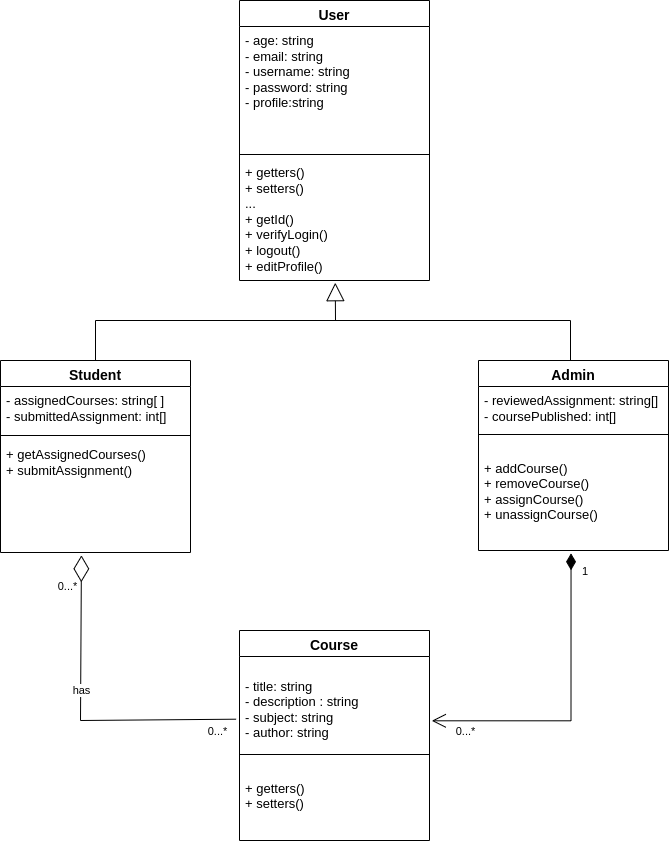

The diagram above was exported from draw.io. Its source (the exported page's mxGraphModel, read from the mxfile embedded in the PNG):
<mxGraphModel dx="994" dy="573" grid="1" gridSize="10" guides="1" tooltips="1" connect="1" arrows="1" fold="1" page="1" pageScale="1" pageWidth="827" pageHeight="1169" math="0" shadow="0">
  <root>
    <mxCell id="WIyWlLk6GJQsqaUBKTNV-0" />
    <mxCell id="WIyWlLk6GJQsqaUBKTNV-1" parent="WIyWlLk6GJQsqaUBKTNV-0" />
    <mxCell id="uUbwCnq5PgJSv-rRF8_8-4" value="&lt;font style=&quot;font-size: 14px;&quot;&gt;User&lt;/font&gt;" style="swimlane;fontStyle=1;align=center;verticalAlign=top;childLayout=stackLayout;horizontal=1;startSize=26;horizontalStack=0;resizeParent=1;resizeParentMax=0;resizeLast=0;collapsible=1;marginBottom=0;whiteSpace=wrap;html=1;" parent="WIyWlLk6GJQsqaUBKTNV-1" vertex="1">
      <mxGeometry x="319" y="40" width="190" height="280" as="geometry" />
    </mxCell>
    <mxCell id="uUbwCnq5PgJSv-rRF8_8-5" value="&lt;font style=&quot;font-size: 13px;&quot;&gt;- age: string&lt;/font&gt;&lt;div style=&quot;font-size: 13px;&quot;&gt;&lt;font style=&quot;font-size: 13px;&quot;&gt;- email: string&lt;/font&gt;&lt;/div&gt;&lt;div style=&quot;font-size: 13px;&quot;&gt;&lt;font style=&quot;font-size: 13px;&quot;&gt;- username: string&lt;/font&gt;&lt;/div&gt;&lt;div style=&quot;font-size: 13px;&quot;&gt;&lt;font style=&quot;font-size: 13px;&quot;&gt;- password: string&lt;/font&gt;&lt;/div&gt;&lt;div style=&quot;font-size: 13px;&quot;&gt;&lt;font style=&quot;font-size: 13px;&quot;&gt;- profile:string&lt;/font&gt;&lt;/div&gt;&lt;div style=&quot;font-size: 13px;&quot;&gt;&lt;font style=&quot;font-size: 13px;&quot;&gt;&lt;br style=&quot;border-color: var(--border-color);&quot;&gt;&lt;/font&gt;&lt;/div&gt;&lt;div style=&quot;font-size: 13px;&quot;&gt;&lt;br&gt;&lt;/div&gt;" style="text;strokeColor=none;fillColor=none;align=left;verticalAlign=top;spacingLeft=4;spacingRight=4;overflow=hidden;rotatable=0;points=[[0,0.5],[1,0.5]];portConstraint=eastwest;whiteSpace=wrap;html=1;" parent="uUbwCnq5PgJSv-rRF8_8-4" vertex="1">
      <mxGeometry y="26" width="190" height="124" as="geometry" />
    </mxCell>
    <mxCell id="uUbwCnq5PgJSv-rRF8_8-6" value="" style="line;strokeWidth=1;fillColor=none;align=left;verticalAlign=middle;spacingTop=-1;spacingLeft=3;spacingRight=3;rotatable=0;labelPosition=right;points=[];portConstraint=eastwest;strokeColor=inherit;" parent="uUbwCnq5PgJSv-rRF8_8-4" vertex="1">
      <mxGeometry y="150" width="190" height="8" as="geometry" />
    </mxCell>
    <mxCell id="uUbwCnq5PgJSv-rRF8_8-7" value="&lt;font style=&quot;font-size: 13px;&quot;&gt;+ getters()&lt;/font&gt;&lt;div style=&quot;font-size: 13px;&quot;&gt;&lt;font style=&quot;font-size: 13px;&quot;&gt;+ setters()&lt;/font&gt;&lt;/div&gt;&lt;div style=&quot;font-size: 13px;&quot;&gt;&lt;font style=&quot;font-size: 13px;&quot;&gt;...&lt;/font&gt;&lt;/div&gt;&lt;div style=&quot;font-size: 13px;&quot;&gt;&lt;font style=&quot;font-size: 13px;&quot;&gt;+ getId()&lt;br&gt;&lt;/font&gt;&lt;/div&gt;&lt;div style=&quot;font-size: 13px;&quot;&gt;&lt;font style=&quot;font-size: 13px;&quot;&gt;+ verifyLogin()&lt;/font&gt;&lt;/div&gt;&lt;div style=&quot;font-size: 13px;&quot;&gt;&lt;font style=&quot;font-size: 13px;&quot;&gt;+ logout()&lt;/font&gt;&lt;/div&gt;&lt;div style=&quot;font-size: 13px;&quot;&gt;&lt;font style=&quot;font-size: 13px;&quot;&gt;+ editProfile()&lt;/font&gt;&lt;/div&gt;" style="text;strokeColor=none;fillColor=none;align=left;verticalAlign=top;spacingLeft=4;spacingRight=4;overflow=hidden;rotatable=0;points=[[0,0.5],[1,0.5]];portConstraint=eastwest;whiteSpace=wrap;html=1;" parent="uUbwCnq5PgJSv-rRF8_8-4" vertex="1">
      <mxGeometry y="158" width="190" height="122" as="geometry" />
    </mxCell>
    <mxCell id="o4--HxLQmYDGHAIKWMz8-0" value="&lt;span style=&quot;font-size: 14px;&quot;&gt;Student&lt;/span&gt;" style="swimlane;fontStyle=1;align=center;verticalAlign=top;childLayout=stackLayout;horizontal=1;startSize=26;horizontalStack=0;resizeParent=1;resizeParentMax=0;resizeLast=0;collapsible=1;marginBottom=0;whiteSpace=wrap;html=1;" parent="WIyWlLk6GJQsqaUBKTNV-1" vertex="1">
      <mxGeometry x="80" y="400" width="190" height="192" as="geometry" />
    </mxCell>
    <mxCell id="o4--HxLQmYDGHAIKWMz8-1" value="&lt;span style=&quot;font-size: 13px; background-color: initial;&quot;&gt;- assignedCourses: string[ ]&lt;br&gt;- submittedAssignment: int[]&lt;br&gt;&lt;/span&gt;" style="text;strokeColor=none;fillColor=none;align=left;verticalAlign=top;spacingLeft=4;spacingRight=4;overflow=hidden;rotatable=0;points=[[0,0.5],[1,0.5]];portConstraint=eastwest;whiteSpace=wrap;html=1;" parent="o4--HxLQmYDGHAIKWMz8-0" vertex="1">
      <mxGeometry y="26" width="190" height="44" as="geometry" />
    </mxCell>
    <mxCell id="o4--HxLQmYDGHAIKWMz8-2" value="" style="line;strokeWidth=1;fillColor=none;align=left;verticalAlign=middle;spacingTop=-1;spacingLeft=3;spacingRight=3;rotatable=0;labelPosition=right;points=[];portConstraint=eastwest;strokeColor=inherit;" parent="o4--HxLQmYDGHAIKWMz8-0" vertex="1">
      <mxGeometry y="70" width="190" height="10" as="geometry" />
    </mxCell>
    <mxCell id="o4--HxLQmYDGHAIKWMz8-3" value="&lt;font style=&quot;font-size: 13px;&quot;&gt;&lt;span style=&quot;background-color: initial;&quot;&gt;+ getAssignedCourses()&lt;br&gt;&lt;/span&gt;+ submitAssignment()&lt;br&gt;&lt;br&gt;&lt;/font&gt;" style="text;strokeColor=none;fillColor=none;align=left;verticalAlign=top;spacingLeft=4;spacingRight=4;overflow=hidden;rotatable=0;points=[[0,0.5],[1,0.5]];portConstraint=eastwest;whiteSpace=wrap;html=1;" parent="o4--HxLQmYDGHAIKWMz8-0" vertex="1">
      <mxGeometry y="80" width="190" height="112" as="geometry" />
    </mxCell>
    <mxCell id="o4--HxLQmYDGHAIKWMz8-4" value="&lt;span style=&quot;font-size: 14px;&quot;&gt;Admin&lt;/span&gt;" style="swimlane;fontStyle=1;align=center;verticalAlign=top;childLayout=stackLayout;horizontal=1;startSize=26;horizontalStack=0;resizeParent=1;resizeParentMax=0;resizeLast=0;collapsible=1;marginBottom=0;whiteSpace=wrap;html=1;" parent="WIyWlLk6GJQsqaUBKTNV-1" vertex="1">
      <mxGeometry x="558" y="400" width="190" height="190" as="geometry" />
    </mxCell>
    <mxCell id="o4--HxLQmYDGHAIKWMz8-5" value="&lt;font style=&quot;font-size: 13px;&quot;&gt;- reviewedAssignment: string[]&lt;/font&gt;&lt;div style=&quot;font-size: 13px;&quot;&gt;&lt;font style=&quot;font-size: 13px;&quot;&gt;- coursePublished: int[]&lt;/font&gt;&lt;/div&gt;" style="text;strokeColor=none;fillColor=none;align=left;verticalAlign=top;spacingLeft=4;spacingRight=4;overflow=hidden;rotatable=0;points=[[0,0.5],[1,0.5]];portConstraint=eastwest;whiteSpace=wrap;html=1;" parent="o4--HxLQmYDGHAIKWMz8-4" vertex="1">
      <mxGeometry y="26" width="190" height="44" as="geometry" />
    </mxCell>
    <mxCell id="o4--HxLQmYDGHAIKWMz8-6" value="" style="line;strokeWidth=1;fillColor=none;align=left;verticalAlign=middle;spacingTop=-1;spacingLeft=3;spacingRight=3;rotatable=0;labelPosition=right;points=[];portConstraint=eastwest;strokeColor=inherit;" parent="o4--HxLQmYDGHAIKWMz8-4" vertex="1">
      <mxGeometry y="70" width="190" height="8" as="geometry" />
    </mxCell>
    <mxCell id="o4--HxLQmYDGHAIKWMz8-7" value="&lt;font style=&quot;font-size: 13px;&quot;&gt;&lt;br&gt;+ addCourse()&lt;br&gt;+ removeCourse()&lt;br&gt;+ assignCourse()&lt;br&gt;+ unassignCourse()&lt;br&gt;&lt;/font&gt;" style="text;strokeColor=none;fillColor=none;align=left;verticalAlign=top;spacingLeft=4;spacingRight=4;overflow=hidden;rotatable=0;points=[[0,0.5],[1,0.5]];portConstraint=eastwest;whiteSpace=wrap;html=1;" parent="o4--HxLQmYDGHAIKWMz8-4" vertex="1">
      <mxGeometry y="78" width="190" height="112" as="geometry" />
    </mxCell>
    <mxCell id="o4--HxLQmYDGHAIKWMz8-390" value="" style="endArrow=block;endSize=16;endFill=0;html=1;rounded=0;exitX=0.5;exitY=0;exitDx=0;exitDy=0;entryX=0.504;entryY=1.018;entryDx=0;entryDy=0;entryPerimeter=0;" parent="WIyWlLk6GJQsqaUBKTNV-1" source="o4--HxLQmYDGHAIKWMz8-0" target="uUbwCnq5PgJSv-rRF8_8-7" edge="1">
      <mxGeometry width="160" relative="1" as="geometry">
        <mxPoint x="190" y="340" as="sourcePoint" />
        <mxPoint x="350" y="340" as="targetPoint" />
        <Array as="points">
          <mxPoint x="175" y="360" />
          <mxPoint x="415" y="360" />
        </Array>
      </mxGeometry>
    </mxCell>
    <mxCell id="o4--HxLQmYDGHAIKWMz8-391" value="" style="endArrow=none;html=1;rounded=0;" parent="WIyWlLk6GJQsqaUBKTNV-1" edge="1">
      <mxGeometry width="50" height="50" relative="1" as="geometry">
        <mxPoint x="410" y="360" as="sourcePoint" />
        <mxPoint x="650" y="400" as="targetPoint" />
        <Array as="points">
          <mxPoint x="650" y="360" />
        </Array>
      </mxGeometry>
    </mxCell>
    <mxCell id="o4--HxLQmYDGHAIKWMz8-393" value="&lt;span style=&quot;font-size: 14px;&quot;&gt;Course&lt;/span&gt;" style="swimlane;fontStyle=1;align=center;verticalAlign=top;childLayout=stackLayout;horizontal=1;startSize=26;horizontalStack=0;resizeParent=1;resizeParentMax=0;resizeLast=0;collapsible=1;marginBottom=0;whiteSpace=wrap;html=1;" parent="WIyWlLk6GJQsqaUBKTNV-1" vertex="1">
      <mxGeometry x="319" y="670" width="190" height="210" as="geometry" />
    </mxCell>
    <mxCell id="o4--HxLQmYDGHAIKWMz8-394" value="&lt;span style=&quot;font-size: 13px;&quot;&gt;&lt;br&gt;- title: string&lt;br&gt;- description : string&lt;br&gt;- subject: string&lt;br&gt;- author: string&lt;br&gt;&lt;br&gt;&lt;/span&gt;" style="text;strokeColor=none;fillColor=none;align=left;verticalAlign=top;spacingLeft=4;spacingRight=4;overflow=hidden;rotatable=0;points=[[0,0.5],[1,0.5]];portConstraint=eastwest;whiteSpace=wrap;html=1;" parent="o4--HxLQmYDGHAIKWMz8-393" vertex="1">
      <mxGeometry y="26" width="190" height="94" as="geometry" />
    </mxCell>
    <mxCell id="o4--HxLQmYDGHAIKWMz8-395" value="" style="line;strokeWidth=1;fillColor=none;align=left;verticalAlign=middle;spacingTop=-1;spacingLeft=3;spacingRight=3;rotatable=0;labelPosition=right;points=[];portConstraint=eastwest;strokeColor=inherit;" parent="o4--HxLQmYDGHAIKWMz8-393" vertex="1">
      <mxGeometry y="120" width="190" height="8" as="geometry" />
    </mxCell>
    <mxCell id="o4--HxLQmYDGHAIKWMz8-396" value="&lt;font style=&quot;font-size: 13px;&quot;&gt;&lt;br&gt;+ getters()&lt;br&gt;+ setters()&lt;br&gt;&lt;/font&gt;" style="text;strokeColor=none;fillColor=none;align=left;verticalAlign=top;spacingLeft=4;spacingRight=4;overflow=hidden;rotatable=0;points=[[0,0.5],[1,0.5]];portConstraint=eastwest;whiteSpace=wrap;html=1;" parent="o4--HxLQmYDGHAIKWMz8-393" vertex="1">
      <mxGeometry y="128" width="190" height="82" as="geometry" />
    </mxCell>
    <mxCell id="o4--HxLQmYDGHAIKWMz8-397" value="" style="endArrow=diamondThin;endFill=0;endSize=24;html=1;rounded=0;entryX=0.426;entryY=1.025;entryDx=0;entryDy=0;entryPerimeter=0;exitX=-0.018;exitY=0.667;exitDx=0;exitDy=0;exitPerimeter=0;" parent="WIyWlLk6GJQsqaUBKTNV-1" source="o4--HxLQmYDGHAIKWMz8-394" target="o4--HxLQmYDGHAIKWMz8-3" edge="1">
      <mxGeometry width="160" relative="1" as="geometry">
        <mxPoint x="320" y="800" as="sourcePoint" />
        <mxPoint x="170" y="700" as="targetPoint" />
        <Array as="points">
          <mxPoint x="160" y="760" />
        </Array>
      </mxGeometry>
    </mxCell>
    <mxCell id="o4--HxLQmYDGHAIKWMz8-398" value="has" style="edgeLabel;html=1;align=center;verticalAlign=middle;resizable=0;points=[];" parent="WIyWlLk6GJQsqaUBKTNV-1" vertex="1" connectable="0">
      <mxGeometry x="160.00132417186842" y="729.9950019833757" as="geometry" />
    </mxCell>
    <mxCell id="o4--HxLQmYDGHAIKWMz8-399" value="0...*" style="edgeLabel;html=1;align=center;verticalAlign=middle;resizable=0;points=[];" parent="WIyWlLk6GJQsqaUBKTNV-1" vertex="1" connectable="0">
      <mxGeometry x="558.0013241718684" y="774.9950019833757" as="geometry">
        <mxPoint x="-14" y="-4" as="offset" />
      </mxGeometry>
    </mxCell>
    <mxCell id="o4--HxLQmYDGHAIKWMz8-401" value="0...*" style="edgeLabel;html=1;align=center;verticalAlign=middle;resizable=0;points=[];" parent="WIyWlLk6GJQsqaUBKTNV-1" vertex="1" connectable="0">
      <mxGeometry x="310.0013241718684" y="774.9950019833757" as="geometry">
        <mxPoint x="-14" y="-4" as="offset" />
      </mxGeometry>
    </mxCell>
    <mxCell id="o4--HxLQmYDGHAIKWMz8-402" value="0...*" style="edgeLabel;html=1;align=center;verticalAlign=middle;resizable=0;points=[];" parent="WIyWlLk6GJQsqaUBKTNV-1" vertex="1" connectable="0">
      <mxGeometry x="160.00132417186842" y="629.9950019833757" as="geometry">
        <mxPoint x="-14" y="-4" as="offset" />
      </mxGeometry>
    </mxCell>
    <mxCell id="o4--HxLQmYDGHAIKWMz8-403" value="1" style="endArrow=open;html=1;endSize=12;startArrow=diamondThin;startSize=14;startFill=1;edgeStyle=orthogonalEdgeStyle;align=left;verticalAlign=bottom;rounded=0;exitX=0.487;exitY=1.025;exitDx=0;exitDy=0;exitPerimeter=0;entryX=1.012;entryY=0.684;entryDx=0;entryDy=0;entryPerimeter=0;" parent="WIyWlLk6GJQsqaUBKTNV-1" source="o4--HxLQmYDGHAIKWMz8-7" target="o4--HxLQmYDGHAIKWMz8-394" edge="1">
      <mxGeometry x="-0.8227" y="9" relative="1" as="geometry">
        <mxPoint x="600" y="830" as="sourcePoint" />
        <mxPoint x="520" y="760" as="targetPoint" />
        <Array as="points">
          <mxPoint x="651" y="760" />
        </Array>
        <mxPoint as="offset" />
      </mxGeometry>
    </mxCell>
  </root>
</mxGraphModel>